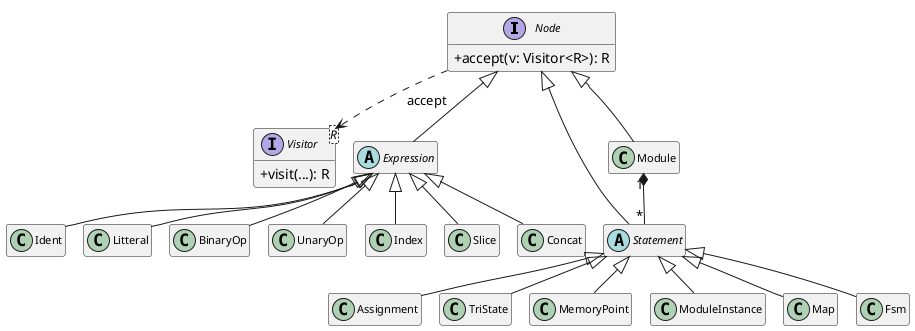

The diagram above was rendered by PlantUML. Its source (embedded in the PNG):
@startuml ast-classes
!pragma layout smetana
skinparam classAttributeIconSize 0
skinparam classFontSize 11
skinparam defaultFontName Sans
skinparam linetype ortho
hide empty members

interface Node {
  +accept(v: Visitor<R>): R
}

interface Visitor<R> {
  +visit(...): R
}

abstract class Expression
abstract class Statement

class Module
class Assignment
class TriState
class MemoryPoint
class ModuleInstance
class Map
class Fsm

class Ident
class Litteral
class BinaryOp
class UnaryOp
class Index
class Slice
class Concat

Node <|-- Expression
Node <|-- Statement
Node <|-- Module

Statement <|-- Assignment
Statement <|-- TriState
Statement <|-- MemoryPoint
Statement <|-- ModuleInstance
Statement <|-- Map
Statement <|-- Fsm

Expression <|-- Ident
Expression <|-- Litteral
Expression <|-- BinaryOp
Expression <|-- UnaryOp
Expression <|-- Index
Expression <|-- Slice
Expression <|-- Concat

Module "1" *-- "*" Statement
Node ..> Visitor : accept
@enduml